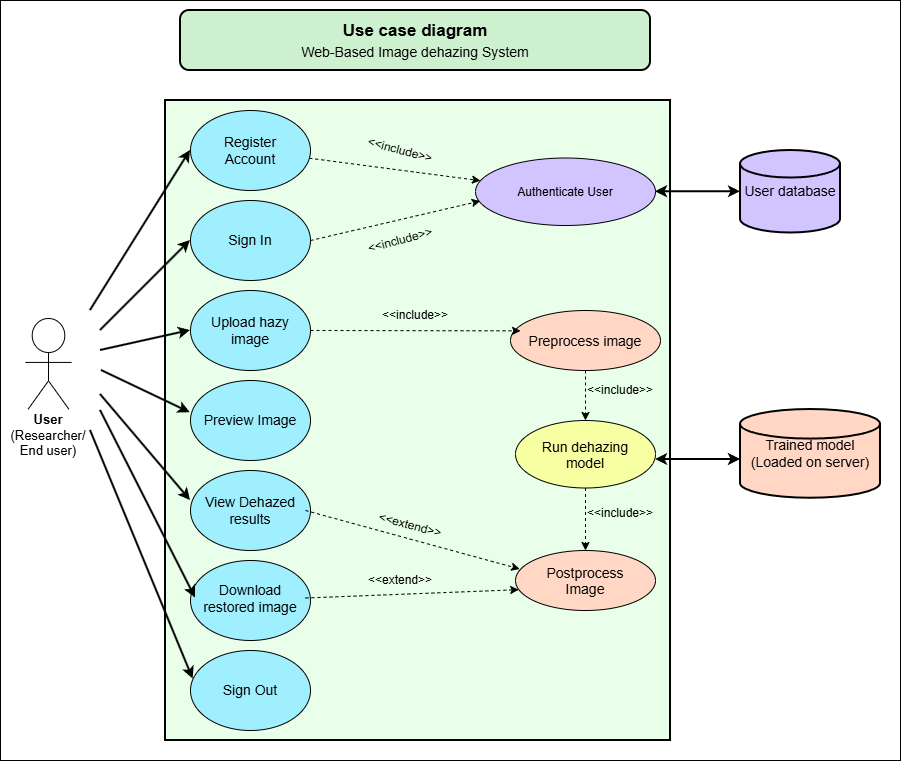

The diagram above was exported from draw.io. Its source (the exported page's mxGraphModel, read from the mxfile embedded in the PNG):
<mxGraphModel dx="1493" dy="890" grid="1" gridSize="10" guides="1" tooltips="1" connect="1" arrows="1" fold="1" page="1" pageScale="1" pageWidth="850" pageHeight="1100" background="light-dark(#ffffff, #121212)" math="0" shadow="0">
  <root>
    <mxCell id="0" />
    <mxCell id="1" parent="0" />
    <mxCell id="Vq2uqykObqoV5b7llN9X-61" parent="1" style="rounded=0;whiteSpace=wrap;html=1;strokeColor=default;" value="" vertex="1">
      <mxGeometry height="760" width="900" x="60" y="20" as="geometry" />
    </mxCell>
    <mxCell id="8Yiq22_feQDTrIKc_ofB-1" parent="1" style="rounded=0;whiteSpace=wrap;html=1;fillColor=light-dark(#E9FFE9,#E9FFE9);strokeWidth=2;" value="" vertex="1">
      <mxGeometry height="640" width="505" x="225" y="120" as="geometry" />
    </mxCell>
    <mxCell id="Vq2uqykObqoV5b7llN9X-18" edge="1" parent="1" source="8Yiq22_feQDTrIKc_ofB-2" style="shape=connector;rounded=0;jumpStyle=none;orthogonalLoop=1;jettySize=auto;html=1;shadow=0;strokeColor=default;strokeWidth=1;align=center;verticalAlign=middle;arcSize=20;fontFamily=Helvetica;fontSize=11;fontColor=default;labelBackgroundColor=default;startArrow=none;startFill=0;startSize=0;endArrow=classic;sourcePerimeterSpacing=0;fixedPointSpacing=1;dashed=1;" target="Vq2uqykObqoV5b7llN9X-1">
      <mxGeometry relative="1" x="0.1357" as="geometry" />
    </mxCell>
    <mxCell id="8Yiq22_feQDTrIKc_ofB-2" parent="1" style="ellipse;whiteSpace=wrap;html=1;shapeInside=1;fillColor=light-dark(#9FEFFF,#9FEFFF);" value="" vertex="1">
      <mxGeometry height="80" width="120" x="250" y="130" as="geometry" />
    </mxCell>
    <mxCell id="Vq2uqykObqoV5b7llN9X-19" edge="1" parent="1" source="8Yiq22_feQDTrIKc_ofB-3" style="shape=connector;rounded=0;jumpStyle=none;orthogonalLoop=1;jettySize=auto;html=1;exitX=1;exitY=0.5;exitDx=0;exitDy=0;entryX=0.026;entryY=0.637;entryDx=0;entryDy=0;shadow=0;strokeColor=default;strokeWidth=1;align=center;verticalAlign=middle;arcSize=20;fontFamily=Helvetica;fontSize=11;fontColor=default;labelBackgroundColor=default;startArrow=none;startFill=0;startSize=0;endArrow=classic;sourcePerimeterSpacing=0;fixedPointSpacing=1;entryPerimeter=0;dashed=1;" target="Vq2uqykObqoV5b7llN9X-1">
      <mxGeometry relative="1" x="-0.0021" as="geometry" />
    </mxCell>
    <mxCell id="8Yiq22_feQDTrIKc_ofB-3" parent="1" style="ellipse;whiteSpace=wrap;html=1;shapeInside=1;fillColor=light-dark(#9FEFFF,#9FEFFF);" value="" vertex="1">
      <mxGeometry height="80" width="120" x="250" y="220" as="geometry" />
    </mxCell>
    <mxCell id="8Yiq22_feQDTrIKc_ofB-4" parent="1" style="ellipse;whiteSpace=wrap;html=1;shapeInside=1;fillColor=light-dark(#9FEFFF,#9FEFFF);" value="" vertex="1">
      <mxGeometry height="80" width="120" x="250" y="400" as="geometry" />
    </mxCell>
    <mxCell id="8Yiq22_feQDTrIKc_ofB-5" parent="1" style="ellipse;whiteSpace=wrap;html=1;shapeInside=1;fillColor=light-dark(#9FEFFF,#9FEFFF);" value="" vertex="1">
      <mxGeometry height="80" width="120" x="250" y="310" as="geometry" />
    </mxCell>
    <mxCell id="8Yiq22_feQDTrIKc_ofB-6" parent="1" style="ellipse;whiteSpace=wrap;html=1;shapeInside=1;fillColor=light-dark(#9FEFFF,#9FEFFF);" value="" vertex="1">
      <mxGeometry height="80" width="120" x="250" y="490" as="geometry" />
    </mxCell>
    <mxCell id="8Yiq22_feQDTrIKc_ofB-7" parent="1" style="ellipse;whiteSpace=wrap;html=1;shapeInside=1;fillColor=light-dark(#9FEFFF,#9FEFFF);" value="" vertex="1">
      <mxGeometry height="80" width="120" x="250" y="580" as="geometry" />
    </mxCell>
    <mxCell id="8Yiq22_feQDTrIKc_ofB-8" parent="1" style="ellipse;whiteSpace=wrap;html=1;shapeInside=1;fillColor=light-dark(#9FEFFF,#9FEFFF);" value="" vertex="1">
      <mxGeometry height="80" width="120" x="250" y="670" as="geometry" />
    </mxCell>
    <mxCell id="8Yiq22_feQDTrIKc_ofB-9" parent="1" style="text;html=1;whiteSpace=wrap;strokeColor=none;fillColor=none;align=center;verticalAlign=middle;rounded=0;" value="&lt;font style=&quot;font-size: 14px;&quot;&gt;Register Account&lt;/font&gt;" vertex="1">
      <mxGeometry height="35" width="70" x="275" y="152.5" as="geometry" />
    </mxCell>
    <mxCell id="8Yiq22_feQDTrIKc_ofB-12" parent="1" style="text;html=1;whiteSpace=wrap;strokeColor=none;fillColor=none;align=center;verticalAlign=middle;rounded=0;" value="&lt;font style=&quot;font-size: 14px;&quot;&gt;Sign In&lt;/font&gt;" vertex="1">
      <mxGeometry height="30" width="60" x="280" y="245" as="geometry" />
    </mxCell>
    <mxCell id="8Yiq22_feQDTrIKc_ofB-14" parent="1" style="text;html=1;whiteSpace=wrap;strokeColor=none;fillColor=none;align=center;verticalAlign=middle;rounded=0;" value="&lt;font style=&quot;font-size: 14px;&quot;&gt;Upload hazy image&lt;/font&gt;" vertex="1">
      <mxGeometry height="45" width="90" x="265" y="327.5" as="geometry" />
    </mxCell>
    <mxCell id="8Yiq22_feQDTrIKc_ofB-15" parent="1" style="text;html=1;whiteSpace=wrap;strokeColor=none;fillColor=none;align=center;verticalAlign=middle;rounded=0;" value="&lt;font style=&quot;font-size: 14px;&quot;&gt;Preview Image&lt;/font&gt;" vertex="1">
      <mxGeometry height="30" width="100" x="260" y="425" as="geometry" />
    </mxCell>
    <mxCell id="Vq2uqykObqoV5b7llN9X-32" edge="1" parent="1" source="8Yiq22_feQDTrIKc_ofB-16" style="shape=connector;rounded=0;jumpStyle=none;orthogonalLoop=1;jettySize=auto;html=1;exitX=1;exitY=0.5;exitDx=0;exitDy=0;entryX=0.03;entryY=0.308;entryDx=0;entryDy=0;shadow=0;strokeColor=default;strokeWidth=1;align=center;verticalAlign=middle;arcSize=20;fontFamily=Helvetica;fontSize=11;fontColor=default;labelBackgroundColor=default;startArrow=none;startFill=0;startSize=0;endArrow=classic;sourcePerimeterSpacing=0;fixedPointSpacing=1;entryPerimeter=0;dashed=1;" target="Vq2uqykObqoV5b7llN9X-4">
      <mxGeometry relative="1" x="-0.0022" as="geometry" />
    </mxCell>
    <mxCell id="8Yiq22_feQDTrIKc_ofB-16" parent="1" style="text;html=1;whiteSpace=wrap;strokeColor=none;fillColor=none;align=center;verticalAlign=middle;rounded=0;" value="&lt;font style=&quot;font-size: 14px;&quot;&gt;View Dehazed results&lt;/font&gt;" vertex="1">
      <mxGeometry height="35" width="110" x="255" y="512.5" as="geometry" />
    </mxCell>
    <mxCell id="Vq2uqykObqoV5b7llN9X-33" edge="1" parent="1" source="8Yiq22_feQDTrIKc_ofB-17" style="shape=connector;rounded=0;jumpStyle=none;orthogonalLoop=1;jettySize=auto;html=1;exitX=1;exitY=0.5;exitDx=0;exitDy=0;entryX=0.023;entryY=0.653;entryDx=0;entryDy=0;shadow=0;strokeColor=default;strokeWidth=1;align=center;verticalAlign=middle;arcSize=20;fontFamily=Helvetica;fontSize=11;fontColor=default;labelBackgroundColor=default;startArrow=none;startFill=0;startSize=0;endArrow=classic;sourcePerimeterSpacing=0;fixedPointSpacing=1;entryPerimeter=0;dashed=1;" target="Vq2uqykObqoV5b7llN9X-4">
      <mxGeometry relative="1" x="-0.0019" as="geometry" />
    </mxCell>
    <mxCell id="8Yiq22_feQDTrIKc_ofB-17" parent="1" style="text;html=1;whiteSpace=wrap;strokeColor=none;fillColor=none;align=center;verticalAlign=middle;rounded=0;" value="&lt;font style=&quot;font-size: 14px;&quot;&gt;Download restored image&lt;/font&gt;" vertex="1">
      <mxGeometry height="35" width="110" x="255" y="600" as="geometry" />
    </mxCell>
    <mxCell id="8Yiq22_feQDTrIKc_ofB-18" parent="1" style="text;html=1;whiteSpace=wrap;strokeColor=none;fillColor=none;align=center;verticalAlign=middle;rounded=0;" value="&lt;font style=&quot;font-size: 14px;&quot;&gt;Sign Out&lt;/font&gt;" vertex="1">
      <mxGeometry height="30" width="60" x="280" y="695" as="geometry" />
    </mxCell>
    <mxCell id="Vq2uqykObqoV5b7llN9X-1" parent="1" style="ellipse;whiteSpace=wrap;html=1;shapeInside=1;fillColor=light-dark(#D1C4FF,#D1C4FF);" value="Authenticate User" vertex="1">
      <mxGeometry height="67.5" width="180" x="535" y="177.5" as="geometry" />
    </mxCell>
    <mxCell id="Vq2uqykObqoV5b7llN9X-30" edge="1" parent="1" source="Vq2uqykObqoV5b7llN9X-2" style="edgeStyle=orthogonalEdgeStyle;shape=connector;curved=0;rounded=0;jumpStyle=none;orthogonalLoop=1;jettySize=auto;html=1;exitX=0.5;exitY=1;exitDx=0;exitDy=0;entryX=0.5;entryY=0;entryDx=0;entryDy=0;shadow=0;strokeColor=default;strokeWidth=1;align=center;verticalAlign=middle;arcSize=20;fontFamily=Helvetica;fontSize=11;fontColor=default;labelBackgroundColor=default;startArrow=none;startFill=0;startSize=0;endArrow=classic;sourcePerimeterSpacing=0;fixedPointSpacing=1;dashed=1;" target="Vq2uqykObqoV5b7llN9X-4">
      <mxGeometry relative="1" as="geometry" />
    </mxCell>
    <mxCell id="Vq2uqykObqoV5b7llN9X-2" parent="1" style="ellipse;whiteSpace=wrap;html=1;shapeInside=1;fillColor=#F7FFA3;" value="&lt;font style=&quot;font-size: 14px;&quot;&gt;Run dehazing model&lt;/font&gt;" vertex="1">
      <mxGeometry height="67.5" width="140" x="575" y="440" as="geometry" />
    </mxCell>
    <mxCell id="Vq2uqykObqoV5b7llN9X-3" parent="1" style="ellipse;whiteSpace=wrap;html=1;shapeInside=1;fillColor=light-dark(#FFD7C4,#FFC8B3);" value="&lt;font style=&quot;font-size: 14px;&quot;&gt;Preprocess image&lt;/font&gt;" vertex="1">
      <mxGeometry height="60" width="150" x="570" y="330" as="geometry" />
    </mxCell>
    <mxCell id="Vq2uqykObqoV5b7llN9X-4" parent="1" style="ellipse;whiteSpace=wrap;html=1;shapeInside=1;fillColor=light-dark(#FFD7C4,#FFC8B3);" value="&lt;font style=&quot;font-size: 14px;&quot;&gt;Postprocess Image&lt;/font&gt;" vertex="1">
      <mxGeometry height="60" width="140" x="575" y="570" as="geometry" />
    </mxCell>
    <mxCell id="Vq2uqykObqoV5b7llN9X-13" parent="1" style="shape=mermaidUsecaseActor;actorType=normal;verticalLabelPosition=bottom;verticalAlign=top;html=1;outlineConnect=0;" value="" vertex="1">
      <mxGeometry height="102" width="76" x="70" y="338" as="geometry" />
    </mxCell>
    <mxCell id="Vq2uqykObqoV5b7llN9X-20" parent="1" style="text;html=1;whiteSpace=wrap;strokeColor=none;fillColor=none;align=center;verticalAlign=middle;rounded=0;rotation=15;" value="&amp;lt;&amp;lt;include&amp;gt;&amp;gt;" vertex="1">
      <mxGeometry height="30" width="60" x="430" y="155" as="geometry" />
    </mxCell>
    <mxCell id="Vq2uqykObqoV5b7llN9X-22" parent="1" style="text;html=1;whiteSpace=wrap;strokeColor=none;fillColor=none;align=center;verticalAlign=middle;rounded=0;rotation=-15;" value="&amp;lt;&amp;lt;include&amp;gt;&amp;gt;" vertex="1">
      <mxGeometry height="30" width="60" x="430" y="245" as="geometry" />
    </mxCell>
    <mxCell id="Vq2uqykObqoV5b7llN9X-29" edge="1" parent="1" source="Vq2uqykObqoV5b7llN9X-3" style="edgeStyle=orthogonalEdgeStyle;shape=connector;curved=0;rounded=0;jumpStyle=none;orthogonalLoop=1;jettySize=auto;html=1;exitX=0.5;exitY=1;exitDx=0;exitDy=0;entryX=0.5;entryY=0;entryDx=0;entryDy=0;shadow=0;strokeColor=default;strokeWidth=1;align=center;verticalAlign=middle;arcSize=20;fontFamily=Helvetica;fontSize=11;fontColor=default;labelBackgroundColor=default;startArrow=none;startFill=0;startSize=0;endArrow=classic;sourcePerimeterSpacing=0;fixedPointSpacing=1;dashed=1;" target="Vq2uqykObqoV5b7llN9X-2">
      <mxGeometry relative="1" as="geometry" />
    </mxCell>
    <mxCell id="Vq2uqykObqoV5b7llN9X-31" edge="1" parent="1" source="8Yiq22_feQDTrIKc_ofB-5" style="shape=connector;rounded=0;jumpStyle=none;orthogonalLoop=1;jettySize=auto;html=1;exitX=1;exitY=0.5;exitDx=0;exitDy=0;entryX=0.067;entryY=0.339;entryDx=0;entryDy=0;entryPerimeter=0;shadow=0;strokeColor=default;strokeWidth=1;align=center;verticalAlign=middle;arcSize=20;fontFamily=Helvetica;fontSize=11;fontColor=default;labelBackgroundColor=default;startArrow=none;startFill=0;startSize=0;endArrow=classic;sourcePerimeterSpacing=0;fixedPointSpacing=1;dashed=1;" target="Vq2uqykObqoV5b7llN9X-3">
      <mxGeometry relative="1" x="-0.0022" as="geometry" />
    </mxCell>
    <mxCell id="Vq2uqykObqoV5b7llN9X-36" edge="1" parent="1" style="endArrow=classic;html=1;rounded=0;shadow=0;strokeColor=default;strokeWidth=2;align=center;verticalAlign=middle;arcSize=20;fontFamily=Helvetica;fontSize=11;fontColor=default;labelBackgroundColor=default;jumpStyle=none;startSize=0;sourcePerimeterSpacing=0;fixedPointSpacing=1;curved=0;entryX=0;entryY=0.5;entryDx=0;entryDy=0;" target="8Yiq22_feQDTrIKc_ofB-2" value="">
      <mxGeometry height="50" relative="1" width="50" as="geometry">
        <mxPoint x="150" y="330" as="sourcePoint" />
        <mxPoint x="187" y="230" as="targetPoint" />
      </mxGeometry>
    </mxCell>
    <mxCell id="Vq2uqykObqoV5b7llN9X-38" edge="1" parent="1" style="endArrow=classic;html=1;rounded=0;shadow=0;strokeColor=default;strokeWidth=2;align=center;verticalAlign=middle;arcSize=20;fontFamily=Helvetica;fontSize=11;fontColor=default;labelBackgroundColor=default;jumpStyle=none;startSize=0;sourcePerimeterSpacing=0;fixedPointSpacing=1;curved=0;entryX=0;entryY=0.5;entryDx=0;entryDy=0;" target="8Yiq22_feQDTrIKc_ofB-3" value="">
      <mxGeometry height="50" relative="1" width="50" as="geometry">
        <mxPoint x="160" y="350" as="sourcePoint" />
        <mxPoint x="220" y="320" as="targetPoint" />
      </mxGeometry>
    </mxCell>
    <mxCell id="Vq2uqykObqoV5b7llN9X-41" edge="1" parent="1" style="endArrow=classic;html=1;rounded=0;shadow=0;strokeColor=default;strokeWidth=2;align=center;verticalAlign=middle;arcSize=20;fontFamily=Helvetica;fontSize=11;fontColor=default;labelBackgroundColor=default;jumpStyle=none;startSize=0;sourcePerimeterSpacing=0;fixedPointSpacing=1;curved=0;entryX=0;entryY=0.5;entryDx=0;entryDy=0;" target="8Yiq22_feQDTrIKc_ofB-5" value="">
      <mxGeometry height="50" relative="1" width="50" as="geometry">
        <mxPoint x="160" y="370" as="sourcePoint" />
        <mxPoint x="220" y="350" as="targetPoint" />
      </mxGeometry>
    </mxCell>
    <mxCell id="Vq2uqykObqoV5b7llN9X-42" edge="1" parent="1" style="endArrow=classic;html=1;rounded=0;shadow=0;strokeColor=default;strokeWidth=2;align=center;verticalAlign=middle;arcSize=20;fontFamily=Helvetica;fontSize=11;fontColor=default;labelBackgroundColor=default;jumpStyle=none;startSize=0;sourcePerimeterSpacing=0;fixedPointSpacing=1;curved=0;entryX=-0.002;entryY=0.403;entryDx=0;entryDy=0;entryPerimeter=0;" target="8Yiq22_feQDTrIKc_ofB-4" value="">
      <mxGeometry height="50" relative="1" width="50" as="geometry">
        <mxPoint x="161" y="390" as="sourcePoint" />
        <mxPoint x="211" y="340" as="targetPoint" />
      </mxGeometry>
    </mxCell>
    <mxCell id="Vq2uqykObqoV5b7llN9X-43" edge="1" parent="1" style="endArrow=classic;html=1;rounded=0;shadow=0;strokeColor=default;strokeWidth=2;align=center;verticalAlign=middle;arcSize=20;fontFamily=Helvetica;fontSize=11;fontColor=default;labelBackgroundColor=default;jumpStyle=none;startSize=0;sourcePerimeterSpacing=0;fixedPointSpacing=1;curved=0;entryX=0;entryY=0.375;entryDx=0;entryDy=0;entryPerimeter=0;" target="8Yiq22_feQDTrIKc_ofB-6" value="">
      <mxGeometry height="50" relative="1" width="50" as="geometry">
        <mxPoint x="160" y="414" as="sourcePoint" />
        <mxPoint x="210" y="364" as="targetPoint" />
      </mxGeometry>
    </mxCell>
    <mxCell id="Vq2uqykObqoV5b7llN9X-44" edge="1" parent="1" style="endArrow=classic;html=1;rounded=0;shadow=0;strokeColor=default;strokeWidth=2;align=center;verticalAlign=middle;arcSize=20;fontFamily=Helvetica;fontSize=11;fontColor=default;labelBackgroundColor=default;jumpStyle=none;startSize=0;sourcePerimeterSpacing=0;fixedPointSpacing=1;curved=0;entryX=0;entryY=0.5;entryDx=0;entryDy=0;" target="8Yiq22_feQDTrIKc_ofB-17" value="">
      <mxGeometry height="50" relative="1" width="50" as="geometry">
        <mxPoint x="160" y="430" as="sourcePoint" />
        <mxPoint x="210" y="380" as="targetPoint" />
      </mxGeometry>
    </mxCell>
    <mxCell id="Vq2uqykObqoV5b7llN9X-45" edge="1" parent="1" style="endArrow=classic;html=1;rounded=0;shadow=0;strokeColor=default;strokeWidth=2;align=center;verticalAlign=middle;arcSize=20;fontFamily=Helvetica;fontSize=11;fontColor=default;labelBackgroundColor=default;jumpStyle=none;startSize=0;sourcePerimeterSpacing=0;fixedPointSpacing=1;curved=0;entryX=0.022;entryY=0.357;entryDx=0;entryDy=0;entryPerimeter=0;" target="8Yiq22_feQDTrIKc_ofB-8" value="">
      <mxGeometry height="50" relative="1" width="50" as="geometry">
        <mxPoint x="150" y="450" as="sourcePoint" />
        <mxPoint x="200" y="400" as="targetPoint" />
      </mxGeometry>
    </mxCell>
    <mxCell id="Vq2uqykObqoV5b7llN9X-46" parent="1" style="text;html=1;whiteSpace=wrap;strokeColor=none;fillColor=none;align=center;verticalAlign=middle;rounded=0;" value="&lt;font style=&quot;font-size: 13px;&quot;&gt;&lt;b&gt;User&lt;/b&gt;&lt;/font&gt;&lt;div&gt;&lt;font style=&quot;font-size: 13px;&quot;&gt;(Researcher/ End user)&lt;/font&gt;&lt;/div&gt;" vertex="1">
      <mxGeometry height="51" width="90" x="63" y="429" as="geometry" />
    </mxCell>
    <mxCell id="Vq2uqykObqoV5b7llN9X-47" parent="1" style="strokeWidth=2;html=1;shape=mxgraph.flowchart.database;whiteSpace=wrap;fontFamily=Helvetica;fontSize=12;fontColor=default;fontStyle=0;align=center;verticalAlign=middle;fillColor=light-dark(#D1C4FF,#D1C4FF);" value="&lt;font style=&quot;font-size: 14px;&quot;&gt;User database&lt;/font&gt;" vertex="1">
      <mxGeometry height="82.5" width="100" x="800" y="170" as="geometry" />
    </mxCell>
    <mxCell id="Vq2uqykObqoV5b7llN9X-48" edge="1" parent="1" source="Vq2uqykObqoV5b7llN9X-1" style="shape=connector;curved=0;rounded=0;jumpStyle=none;orthogonalLoop=1;jettySize=auto;html=1;exitX=1;exitY=0.5;exitDx=0;exitDy=0;entryX=0;entryY=0.5;entryDx=0;entryDy=0;entryPerimeter=0;shadow=0;strokeColor=default;strokeWidth=2;align=center;verticalAlign=middle;arcSize=20;fontFamily=Helvetica;fontSize=11;fontColor=default;labelBackgroundColor=default;startArrow=classic;startFill=1;endArrow=classic;sourcePerimeterSpacing=0;fixedPointSpacing=1;" target="Vq2uqykObqoV5b7llN9X-47">
      <mxGeometry relative="1" as="geometry" />
    </mxCell>
    <mxCell id="Vq2uqykObqoV5b7llN9X-49" parent="1" style="strokeWidth=2;html=1;shape=mxgraph.flowchart.database;whiteSpace=wrap;fontFamily=Helvetica;fontSize=12;fontColor=default;fontStyle=0;align=center;verticalAlign=middle;fillColor=light-dark(#FFD7C4,#FFC8B3);" value="&lt;font style=&quot;font-size: 14px;&quot;&gt;Trained model&lt;/font&gt;&lt;div&gt;&lt;font style=&quot;font-size: 14px;&quot;&gt;(Loaded on server)&lt;/font&gt;&lt;/div&gt;" vertex="1">
      <mxGeometry height="88.75" width="140" x="800" y="429" as="geometry" />
    </mxCell>
    <mxCell id="Vq2uqykObqoV5b7llN9X-52" edge="1" parent="1" style="shape=connector;curved=0;rounded=0;jumpStyle=none;orthogonalLoop=1;jettySize=auto;html=1;exitX=1;exitY=0.5;exitDx=0;exitDy=0;entryX=0;entryY=0.5;entryDx=0;entryDy=0;entryPerimeter=0;shadow=0;strokeColor=default;strokeWidth=2;align=center;verticalAlign=middle;arcSize=20;fontFamily=Helvetica;fontSize=11;fontColor=default;labelBackgroundColor=default;startArrow=classic;startFill=1;endArrow=classic;sourcePerimeterSpacing=0;fixedPointSpacing=1;">
      <mxGeometry relative="1" as="geometry">
        <mxPoint x="715" y="479" as="sourcePoint" />
        <mxPoint x="800" y="479" as="targetPoint" />
      </mxGeometry>
    </mxCell>
    <mxCell id="Vq2uqykObqoV5b7llN9X-53" parent="1" style="text;html=1;whiteSpace=wrap;strokeColor=none;fillColor=none;align=center;verticalAlign=middle;rounded=0;rotation=0;" value="&amp;lt;&amp;lt;extend&amp;gt;&amp;gt;" vertex="1">
      <mxGeometry height="30" width="60" x="430.00006046520986" y="585.0034587474116" as="geometry" />
    </mxCell>
    <mxCell id="Vq2uqykObqoV5b7llN9X-54" parent="1" style="text;html=1;whiteSpace=wrap;strokeColor=none;fillColor=none;align=center;verticalAlign=middle;rounded=0;rotation=15;" value="&amp;lt;&amp;lt;extend&amp;gt;&amp;gt;" vertex="1">
      <mxGeometry height="30" width="60" x="440" y="530" as="geometry" />
    </mxCell>
    <mxCell id="Vq2uqykObqoV5b7llN9X-56" parent="1" style="text;html=1;whiteSpace=wrap;strokeColor=none;fillColor=none;align=center;verticalAlign=middle;rounded=0;rotation=0;" value="&amp;lt;&amp;lt;include&amp;gt;&amp;gt;" vertex="1">
      <mxGeometry height="30" width="60" x="445.00006046520986" y="320.0034587474116" as="geometry" />
    </mxCell>
    <mxCell id="Vq2uqykObqoV5b7llN9X-57" parent="1" style="text;html=1;whiteSpace=wrap;strokeColor=none;fillColor=none;align=center;verticalAlign=middle;rounded=0;rotation=0;" value="&amp;lt;&amp;lt;include&amp;gt;&amp;gt;" vertex="1">
      <mxGeometry height="30" width="60" x="650" y="395" as="geometry" />
    </mxCell>
    <mxCell id="Vq2uqykObqoV5b7llN9X-58" parent="1" style="text;html=1;whiteSpace=wrap;strokeColor=none;fillColor=none;align=center;verticalAlign=middle;rounded=0;rotation=0;" value="&amp;lt;&amp;lt;include&amp;gt;&amp;gt;" vertex="1">
      <mxGeometry height="30" width="60" x="650" y="517.75" as="geometry" />
    </mxCell>
    <mxCell id="Vq2uqykObqoV5b7llN9X-59" parent="1" style="rounded=1;whiteSpace=wrap;html=1;roundedPerimeter=1;fillColor=light-dark(#CDF0CE,#D0FFD2);strokeWidth=2;" value="&lt;h3 style=&quot;line-height: 140%;&quot;&gt;&lt;font style=&quot;font-size: 17px; line-height: 140%;&quot;&gt;Use case diagram&lt;br&gt;&lt;/font&gt;&lt;span style=&quot;font-weight: normal;&quot;&gt;Web-Based Image dehazing System&lt;/span&gt;&lt;/h3&gt;" vertex="1">
      <mxGeometry height="60" width="470" x="240" y="30" as="geometry" />
    </mxCell>
  </root>
</mxGraphModel>